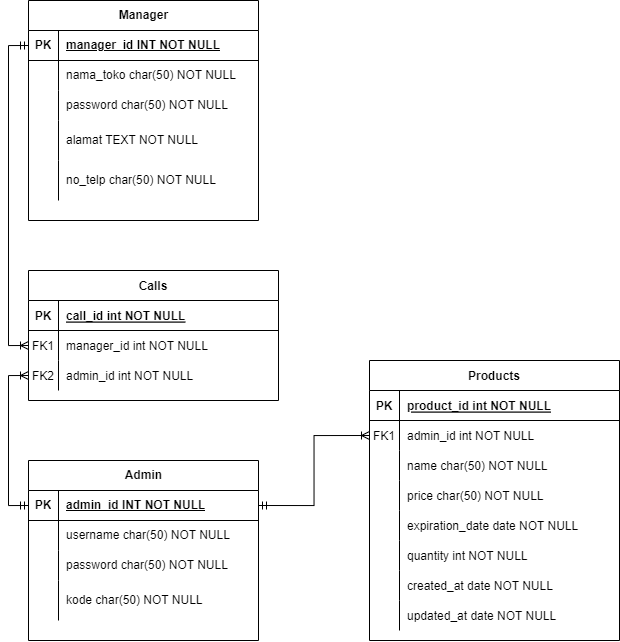

The diagram above was exported from draw.io. Its source (the exported page's mxGraphModel, read from the mxfile embedded in the PNG):
<mxGraphModel dx="934" dy="536" grid="1" gridSize="10" guides="1" tooltips="1" connect="1" arrows="1" fold="1" page="1" pageScale="1" pageWidth="827" pageHeight="1169" math="0" shadow="0">
  <root>
    <mxCell id="0" />
    <mxCell id="1" parent="0" />
    <mxCell id="4sc6l1oHxg3ErU_ahsrD-1" value="Products" style="shape=table;startSize=30;container=1;collapsible=1;childLayout=tableLayout;fixedRows=1;rowLines=0;fontStyle=1;align=center;resizeLast=1;" vertex="1" parent="1">
      <mxGeometry x="391" y="400" width="250" height="280" as="geometry" />
    </mxCell>
    <mxCell id="4sc6l1oHxg3ErU_ahsrD-2" value="" style="shape=partialRectangle;collapsible=0;dropTarget=0;pointerEvents=0;fillColor=none;points=[[0,0.5],[1,0.5]];portConstraint=eastwest;top=0;left=0;right=0;bottom=1;" vertex="1" parent="4sc6l1oHxg3ErU_ahsrD-1">
      <mxGeometry y="30" width="250" height="30" as="geometry" />
    </mxCell>
    <mxCell id="4sc6l1oHxg3ErU_ahsrD-3" value="PK" style="shape=partialRectangle;overflow=hidden;connectable=0;fillColor=none;top=0;left=0;bottom=0;right=0;fontStyle=1;" vertex="1" parent="4sc6l1oHxg3ErU_ahsrD-2">
      <mxGeometry width="30" height="30" as="geometry">
        <mxRectangle width="30" height="30" as="alternateBounds" />
      </mxGeometry>
    </mxCell>
    <mxCell id="4sc6l1oHxg3ErU_ahsrD-4" value="product_id int NOT NULL " style="shape=partialRectangle;overflow=hidden;connectable=0;fillColor=none;top=0;left=0;bottom=0;right=0;align=left;spacingLeft=6;fontStyle=5;" vertex="1" parent="4sc6l1oHxg3ErU_ahsrD-2">
      <mxGeometry x="30" width="220" height="30" as="geometry">
        <mxRectangle width="220" height="30" as="alternateBounds" />
      </mxGeometry>
    </mxCell>
    <mxCell id="4sc6l1oHxg3ErU_ahsrD-5" value="" style="shape=partialRectangle;collapsible=0;dropTarget=0;pointerEvents=0;fillColor=none;points=[[0,0.5],[1,0.5]];portConstraint=eastwest;top=0;left=0;right=0;bottom=0;" vertex="1" parent="4sc6l1oHxg3ErU_ahsrD-1">
      <mxGeometry y="60" width="250" height="30" as="geometry" />
    </mxCell>
    <mxCell id="4sc6l1oHxg3ErU_ahsrD-6" value="FK1" style="shape=partialRectangle;overflow=hidden;connectable=0;fillColor=none;top=0;left=0;bottom=0;right=0;" vertex="1" parent="4sc6l1oHxg3ErU_ahsrD-5">
      <mxGeometry width="30" height="30" as="geometry">
        <mxRectangle width="30" height="30" as="alternateBounds" />
      </mxGeometry>
    </mxCell>
    <mxCell id="4sc6l1oHxg3ErU_ahsrD-7" value="admin_id int NOT NULL" style="shape=partialRectangle;overflow=hidden;connectable=0;fillColor=none;top=0;left=0;bottom=0;right=0;align=left;spacingLeft=6;" vertex="1" parent="4sc6l1oHxg3ErU_ahsrD-5">
      <mxGeometry x="30" width="220" height="30" as="geometry">
        <mxRectangle width="220" height="30" as="alternateBounds" />
      </mxGeometry>
    </mxCell>
    <mxCell id="4sc6l1oHxg3ErU_ahsrD-8" value="" style="shape=partialRectangle;collapsible=0;dropTarget=0;pointerEvents=0;fillColor=none;points=[[0,0.5],[1,0.5]];portConstraint=eastwest;top=0;left=0;right=0;bottom=0;" vertex="1" parent="4sc6l1oHxg3ErU_ahsrD-1">
      <mxGeometry y="90" width="250" height="30" as="geometry" />
    </mxCell>
    <mxCell id="4sc6l1oHxg3ErU_ahsrD-9" value="" style="shape=partialRectangle;overflow=hidden;connectable=0;fillColor=none;top=0;left=0;bottom=0;right=0;" vertex="1" parent="4sc6l1oHxg3ErU_ahsrD-8">
      <mxGeometry width="30" height="30" as="geometry">
        <mxRectangle width="30" height="30" as="alternateBounds" />
      </mxGeometry>
    </mxCell>
    <mxCell id="4sc6l1oHxg3ErU_ahsrD-10" value="name char(50) NOT NULL" style="shape=partialRectangle;overflow=hidden;connectable=0;fillColor=none;top=0;left=0;bottom=0;right=0;align=left;spacingLeft=6;" vertex="1" parent="4sc6l1oHxg3ErU_ahsrD-8">
      <mxGeometry x="30" width="220" height="30" as="geometry">
        <mxRectangle width="220" height="30" as="alternateBounds" />
      </mxGeometry>
    </mxCell>
    <mxCell id="4sc6l1oHxg3ErU_ahsrD-11" value="" style="shape=partialRectangle;collapsible=0;dropTarget=0;pointerEvents=0;fillColor=none;points=[[0,0.5],[1,0.5]];portConstraint=eastwest;top=0;left=0;right=0;bottom=0;" vertex="1" parent="4sc6l1oHxg3ErU_ahsrD-1">
      <mxGeometry y="120" width="250" height="30" as="geometry" />
    </mxCell>
    <mxCell id="4sc6l1oHxg3ErU_ahsrD-12" value="" style="shape=partialRectangle;overflow=hidden;connectable=0;fillColor=none;top=0;left=0;bottom=0;right=0;" vertex="1" parent="4sc6l1oHxg3ErU_ahsrD-11">
      <mxGeometry width="30" height="30" as="geometry">
        <mxRectangle width="30" height="30" as="alternateBounds" />
      </mxGeometry>
    </mxCell>
    <mxCell id="4sc6l1oHxg3ErU_ahsrD-13" value="price char(50) NOT NULL" style="shape=partialRectangle;overflow=hidden;connectable=0;fillColor=none;top=0;left=0;bottom=0;right=0;align=left;spacingLeft=6;" vertex="1" parent="4sc6l1oHxg3ErU_ahsrD-11">
      <mxGeometry x="30" width="220" height="30" as="geometry">
        <mxRectangle width="220" height="30" as="alternateBounds" />
      </mxGeometry>
    </mxCell>
    <mxCell id="4sc6l1oHxg3ErU_ahsrD-14" value="" style="shape=partialRectangle;collapsible=0;dropTarget=0;pointerEvents=0;fillColor=none;points=[[0,0.5],[1,0.5]];portConstraint=eastwest;top=0;left=0;right=0;bottom=0;" vertex="1" parent="4sc6l1oHxg3ErU_ahsrD-1">
      <mxGeometry y="150" width="250" height="30" as="geometry" />
    </mxCell>
    <mxCell id="4sc6l1oHxg3ErU_ahsrD-15" value="" style="shape=partialRectangle;overflow=hidden;connectable=0;fillColor=none;top=0;left=0;bottom=0;right=0;" vertex="1" parent="4sc6l1oHxg3ErU_ahsrD-14">
      <mxGeometry width="30" height="30" as="geometry">
        <mxRectangle width="30" height="30" as="alternateBounds" />
      </mxGeometry>
    </mxCell>
    <mxCell id="4sc6l1oHxg3ErU_ahsrD-16" value="expiration_date date NOT NULL" style="shape=partialRectangle;overflow=hidden;connectable=0;fillColor=none;top=0;left=0;bottom=0;right=0;align=left;spacingLeft=6;" vertex="1" parent="4sc6l1oHxg3ErU_ahsrD-14">
      <mxGeometry x="30" width="220" height="30" as="geometry">
        <mxRectangle width="220" height="30" as="alternateBounds" />
      </mxGeometry>
    </mxCell>
    <mxCell id="4sc6l1oHxg3ErU_ahsrD-17" value="" style="shape=partialRectangle;collapsible=0;dropTarget=0;pointerEvents=0;fillColor=none;points=[[0,0.5],[1,0.5]];portConstraint=eastwest;top=0;left=0;right=0;bottom=0;" vertex="1" parent="4sc6l1oHxg3ErU_ahsrD-1">
      <mxGeometry y="180" width="250" height="30" as="geometry" />
    </mxCell>
    <mxCell id="4sc6l1oHxg3ErU_ahsrD-18" value="" style="shape=partialRectangle;overflow=hidden;connectable=0;fillColor=none;top=0;left=0;bottom=0;right=0;" vertex="1" parent="4sc6l1oHxg3ErU_ahsrD-17">
      <mxGeometry width="30" height="30" as="geometry">
        <mxRectangle width="30" height="30" as="alternateBounds" />
      </mxGeometry>
    </mxCell>
    <mxCell id="4sc6l1oHxg3ErU_ahsrD-19" value="quantity int NOT NULL" style="shape=partialRectangle;overflow=hidden;connectable=0;fillColor=none;top=0;left=0;bottom=0;right=0;align=left;spacingLeft=6;" vertex="1" parent="4sc6l1oHxg3ErU_ahsrD-17">
      <mxGeometry x="30" width="220" height="30" as="geometry">
        <mxRectangle width="220" height="30" as="alternateBounds" />
      </mxGeometry>
    </mxCell>
    <mxCell id="4sc6l1oHxg3ErU_ahsrD-20" value="" style="shape=partialRectangle;collapsible=0;dropTarget=0;pointerEvents=0;fillColor=none;points=[[0,0.5],[1,0.5]];portConstraint=eastwest;top=0;left=0;right=0;bottom=0;" vertex="1" parent="4sc6l1oHxg3ErU_ahsrD-1">
      <mxGeometry y="210" width="250" height="30" as="geometry" />
    </mxCell>
    <mxCell id="4sc6l1oHxg3ErU_ahsrD-21" value="" style="shape=partialRectangle;overflow=hidden;connectable=0;fillColor=none;top=0;left=0;bottom=0;right=0;" vertex="1" parent="4sc6l1oHxg3ErU_ahsrD-20">
      <mxGeometry width="30" height="30" as="geometry">
        <mxRectangle width="30" height="30" as="alternateBounds" />
      </mxGeometry>
    </mxCell>
    <mxCell id="4sc6l1oHxg3ErU_ahsrD-22" value="created_at date NOT NULL" style="shape=partialRectangle;overflow=hidden;connectable=0;fillColor=none;top=0;left=0;bottom=0;right=0;align=left;spacingLeft=6;" vertex="1" parent="4sc6l1oHxg3ErU_ahsrD-20">
      <mxGeometry x="30" width="220" height="30" as="geometry">
        <mxRectangle width="220" height="30" as="alternateBounds" />
      </mxGeometry>
    </mxCell>
    <mxCell id="4sc6l1oHxg3ErU_ahsrD-23" value="" style="shape=partialRectangle;collapsible=0;dropTarget=0;pointerEvents=0;fillColor=none;points=[[0,0.5],[1,0.5]];portConstraint=eastwest;top=0;left=0;right=0;bottom=0;" vertex="1" parent="4sc6l1oHxg3ErU_ahsrD-1">
      <mxGeometry y="240" width="250" height="30" as="geometry" />
    </mxCell>
    <mxCell id="4sc6l1oHxg3ErU_ahsrD-24" value="" style="shape=partialRectangle;overflow=hidden;connectable=0;fillColor=none;top=0;left=0;bottom=0;right=0;" vertex="1" parent="4sc6l1oHxg3ErU_ahsrD-23">
      <mxGeometry width="30" height="30" as="geometry">
        <mxRectangle width="30" height="30" as="alternateBounds" />
      </mxGeometry>
    </mxCell>
    <mxCell id="4sc6l1oHxg3ErU_ahsrD-25" value="updated_at date NOT NULL" style="shape=partialRectangle;overflow=hidden;connectable=0;fillColor=none;top=0;left=0;bottom=0;right=0;align=left;spacingLeft=6;" vertex="1" parent="4sc6l1oHxg3ErU_ahsrD-23">
      <mxGeometry x="30" width="220" height="30" as="geometry">
        <mxRectangle width="220" height="30" as="alternateBounds" />
      </mxGeometry>
    </mxCell>
    <mxCell id="4sc6l1oHxg3ErU_ahsrD-26" value="Manager" style="shape=table;startSize=30;container=1;collapsible=1;childLayout=tableLayout;fixedRows=1;rowLines=0;fontStyle=1;align=center;resizeLast=1;html=1;" vertex="1" parent="1">
      <mxGeometry x="50" y="40" width="230" height="220" as="geometry" />
    </mxCell>
    <mxCell id="4sc6l1oHxg3ErU_ahsrD-27" value="" style="shape=tableRow;horizontal=0;startSize=0;swimlaneHead=0;swimlaneBody=0;fillColor=none;collapsible=0;dropTarget=0;points=[[0,0.5],[1,0.5]];portConstraint=eastwest;top=0;left=0;right=0;bottom=1;" vertex="1" parent="4sc6l1oHxg3ErU_ahsrD-26">
      <mxGeometry y="30" width="230" height="30" as="geometry" />
    </mxCell>
    <mxCell id="4sc6l1oHxg3ErU_ahsrD-28" value="PK" style="shape=partialRectangle;connectable=0;fillColor=none;top=0;left=0;bottom=0;right=0;fontStyle=1;overflow=hidden;whiteSpace=wrap;html=1;" vertex="1" parent="4sc6l1oHxg3ErU_ahsrD-27">
      <mxGeometry width="30" height="30" as="geometry">
        <mxRectangle width="30" height="30" as="alternateBounds" />
      </mxGeometry>
    </mxCell>
    <mxCell id="4sc6l1oHxg3ErU_ahsrD-29" value="manager_id INT NOT NULL" style="shape=partialRectangle;connectable=0;fillColor=none;top=0;left=0;bottom=0;right=0;align=left;spacingLeft=6;fontStyle=5;overflow=hidden;whiteSpace=wrap;html=1;" vertex="1" parent="4sc6l1oHxg3ErU_ahsrD-27">
      <mxGeometry x="30" width="200" height="30" as="geometry">
        <mxRectangle width="200" height="30" as="alternateBounds" />
      </mxGeometry>
    </mxCell>
    <mxCell id="4sc6l1oHxg3ErU_ahsrD-30" value="" style="shape=tableRow;horizontal=0;startSize=0;swimlaneHead=0;swimlaneBody=0;fillColor=none;collapsible=0;dropTarget=0;points=[[0,0.5],[1,0.5]];portConstraint=eastwest;top=0;left=0;right=0;bottom=0;" vertex="1" parent="4sc6l1oHxg3ErU_ahsrD-26">
      <mxGeometry y="60" width="230" height="30" as="geometry" />
    </mxCell>
    <mxCell id="4sc6l1oHxg3ErU_ahsrD-31" value="" style="shape=partialRectangle;connectable=0;fillColor=none;top=0;left=0;bottom=0;right=0;editable=1;overflow=hidden;whiteSpace=wrap;html=1;" vertex="1" parent="4sc6l1oHxg3ErU_ahsrD-30">
      <mxGeometry width="30" height="30" as="geometry">
        <mxRectangle width="30" height="30" as="alternateBounds" />
      </mxGeometry>
    </mxCell>
    <mxCell id="4sc6l1oHxg3ErU_ahsrD-32" value="nama_toko char(50) NOT NULL" style="shape=partialRectangle;connectable=0;fillColor=none;top=0;left=0;bottom=0;right=0;align=left;spacingLeft=6;overflow=hidden;whiteSpace=wrap;html=1;" vertex="1" parent="4sc6l1oHxg3ErU_ahsrD-30">
      <mxGeometry x="30" width="200" height="30" as="geometry">
        <mxRectangle width="200" height="30" as="alternateBounds" />
      </mxGeometry>
    </mxCell>
    <mxCell id="4sc6l1oHxg3ErU_ahsrD-33" value="" style="shape=tableRow;horizontal=0;startSize=0;swimlaneHead=0;swimlaneBody=0;fillColor=none;collapsible=0;dropTarget=0;points=[[0,0.5],[1,0.5]];portConstraint=eastwest;top=0;left=0;right=0;bottom=0;" vertex="1" parent="4sc6l1oHxg3ErU_ahsrD-26">
      <mxGeometry y="90" width="230" height="30" as="geometry" />
    </mxCell>
    <mxCell id="4sc6l1oHxg3ErU_ahsrD-34" value="" style="shape=partialRectangle;connectable=0;fillColor=none;top=0;left=0;bottom=0;right=0;editable=1;overflow=hidden;whiteSpace=wrap;html=1;" vertex="1" parent="4sc6l1oHxg3ErU_ahsrD-33">
      <mxGeometry width="30" height="30" as="geometry">
        <mxRectangle width="30" height="30" as="alternateBounds" />
      </mxGeometry>
    </mxCell>
    <mxCell id="4sc6l1oHxg3ErU_ahsrD-35" value="password char(50) NOT NULL" style="shape=partialRectangle;connectable=0;fillColor=none;top=0;left=0;bottom=0;right=0;align=left;spacingLeft=6;overflow=hidden;whiteSpace=wrap;html=1;" vertex="1" parent="4sc6l1oHxg3ErU_ahsrD-33">
      <mxGeometry x="30" width="200" height="30" as="geometry">
        <mxRectangle width="200" height="30" as="alternateBounds" />
      </mxGeometry>
    </mxCell>
    <mxCell id="4sc6l1oHxg3ErU_ahsrD-36" value="" style="shape=tableRow;horizontal=0;startSize=0;swimlaneHead=0;swimlaneBody=0;fillColor=none;collapsible=0;dropTarget=0;points=[[0,0.5],[1,0.5]];portConstraint=eastwest;top=0;left=0;right=0;bottom=0;" vertex="1" parent="4sc6l1oHxg3ErU_ahsrD-26">
      <mxGeometry y="120" width="230" height="40" as="geometry" />
    </mxCell>
    <mxCell id="4sc6l1oHxg3ErU_ahsrD-37" value="" style="shape=partialRectangle;connectable=0;fillColor=none;top=0;left=0;bottom=0;right=0;editable=1;overflow=hidden;whiteSpace=wrap;html=1;" vertex="1" parent="4sc6l1oHxg3ErU_ahsrD-36">
      <mxGeometry width="30" height="40" as="geometry">
        <mxRectangle width="30" height="40" as="alternateBounds" />
      </mxGeometry>
    </mxCell>
    <mxCell id="4sc6l1oHxg3ErU_ahsrD-38" value="alamat TEXT NOT NULL" style="shape=partialRectangle;connectable=0;fillColor=none;top=0;left=0;bottom=0;right=0;align=left;spacingLeft=6;overflow=hidden;whiteSpace=wrap;html=1;" vertex="1" parent="4sc6l1oHxg3ErU_ahsrD-36">
      <mxGeometry x="30" width="200" height="40" as="geometry">
        <mxRectangle width="200" height="40" as="alternateBounds" />
      </mxGeometry>
    </mxCell>
    <mxCell id="4sc6l1oHxg3ErU_ahsrD-39" value="" style="shape=tableRow;horizontal=0;startSize=0;swimlaneHead=0;swimlaneBody=0;fillColor=none;collapsible=0;dropTarget=0;points=[[0,0.5],[1,0.5]];portConstraint=eastwest;top=0;left=0;right=0;bottom=0;" vertex="1" parent="4sc6l1oHxg3ErU_ahsrD-26">
      <mxGeometry y="160" width="230" height="40" as="geometry" />
    </mxCell>
    <mxCell id="4sc6l1oHxg3ErU_ahsrD-40" value="" style="shape=partialRectangle;connectable=0;fillColor=none;top=0;left=0;bottom=0;right=0;editable=1;overflow=hidden;whiteSpace=wrap;html=1;" vertex="1" parent="4sc6l1oHxg3ErU_ahsrD-39">
      <mxGeometry width="30" height="40" as="geometry">
        <mxRectangle width="30" height="40" as="alternateBounds" />
      </mxGeometry>
    </mxCell>
    <mxCell id="4sc6l1oHxg3ErU_ahsrD-41" value="no_telp char(50) NOT NULL" style="shape=partialRectangle;connectable=0;fillColor=none;top=0;left=0;bottom=0;right=0;align=left;spacingLeft=6;overflow=hidden;whiteSpace=wrap;html=1;" vertex="1" parent="4sc6l1oHxg3ErU_ahsrD-39">
      <mxGeometry x="30" width="200" height="40" as="geometry">
        <mxRectangle width="200" height="40" as="alternateBounds" />
      </mxGeometry>
    </mxCell>
    <mxCell id="4sc6l1oHxg3ErU_ahsrD-42" value="Calls" style="shape=table;startSize=30;container=1;collapsible=1;childLayout=tableLayout;fixedRows=1;rowLines=0;fontStyle=1;align=center;resizeLast=1;" vertex="1" parent="1">
      <mxGeometry x="50" y="310" width="250" height="130" as="geometry" />
    </mxCell>
    <mxCell id="4sc6l1oHxg3ErU_ahsrD-43" value="" style="shape=partialRectangle;collapsible=0;dropTarget=0;pointerEvents=0;fillColor=none;points=[[0,0.5],[1,0.5]];portConstraint=eastwest;top=0;left=0;right=0;bottom=1;" vertex="1" parent="4sc6l1oHxg3ErU_ahsrD-42">
      <mxGeometry y="30" width="250" height="30" as="geometry" />
    </mxCell>
    <mxCell id="4sc6l1oHxg3ErU_ahsrD-44" value="PK" style="shape=partialRectangle;overflow=hidden;connectable=0;fillColor=none;top=0;left=0;bottom=0;right=0;fontStyle=1;" vertex="1" parent="4sc6l1oHxg3ErU_ahsrD-43">
      <mxGeometry width="30" height="30" as="geometry">
        <mxRectangle width="30" height="30" as="alternateBounds" />
      </mxGeometry>
    </mxCell>
    <mxCell id="4sc6l1oHxg3ErU_ahsrD-45" value="call_id int NOT NULL " style="shape=partialRectangle;overflow=hidden;connectable=0;fillColor=none;top=0;left=0;bottom=0;right=0;align=left;spacingLeft=6;fontStyle=5;" vertex="1" parent="4sc6l1oHxg3ErU_ahsrD-43">
      <mxGeometry x="30" width="220" height="30" as="geometry">
        <mxRectangle width="220" height="30" as="alternateBounds" />
      </mxGeometry>
    </mxCell>
    <mxCell id="4sc6l1oHxg3ErU_ahsrD-46" value="" style="shape=partialRectangle;collapsible=0;dropTarget=0;pointerEvents=0;fillColor=none;points=[[0,0.5],[1,0.5]];portConstraint=eastwest;top=0;left=0;right=0;bottom=0;" vertex="1" parent="4sc6l1oHxg3ErU_ahsrD-42">
      <mxGeometry y="60" width="250" height="30" as="geometry" />
    </mxCell>
    <mxCell id="4sc6l1oHxg3ErU_ahsrD-47" value="FK1" style="shape=partialRectangle;overflow=hidden;connectable=0;fillColor=none;top=0;left=0;bottom=0;right=0;" vertex="1" parent="4sc6l1oHxg3ErU_ahsrD-46">
      <mxGeometry width="30" height="30" as="geometry">
        <mxRectangle width="30" height="30" as="alternateBounds" />
      </mxGeometry>
    </mxCell>
    <mxCell id="4sc6l1oHxg3ErU_ahsrD-48" value="manager_id int NOT NULL" style="shape=partialRectangle;overflow=hidden;connectable=0;fillColor=none;top=0;left=0;bottom=0;right=0;align=left;spacingLeft=6;" vertex="1" parent="4sc6l1oHxg3ErU_ahsrD-46">
      <mxGeometry x="30" width="220" height="30" as="geometry">
        <mxRectangle width="220" height="30" as="alternateBounds" />
      </mxGeometry>
    </mxCell>
    <mxCell id="4sc6l1oHxg3ErU_ahsrD-49" value="" style="shape=partialRectangle;collapsible=0;dropTarget=0;pointerEvents=0;fillColor=none;points=[[0,0.5],[1,0.5]];portConstraint=eastwest;top=0;left=0;right=0;bottom=0;" vertex="1" parent="4sc6l1oHxg3ErU_ahsrD-42">
      <mxGeometry y="90" width="250" height="30" as="geometry" />
    </mxCell>
    <mxCell id="4sc6l1oHxg3ErU_ahsrD-50" value="FK2" style="shape=partialRectangle;overflow=hidden;connectable=0;fillColor=none;top=0;left=0;bottom=0;right=0;" vertex="1" parent="4sc6l1oHxg3ErU_ahsrD-49">
      <mxGeometry width="30" height="30" as="geometry">
        <mxRectangle width="30" height="30" as="alternateBounds" />
      </mxGeometry>
    </mxCell>
    <mxCell id="4sc6l1oHxg3ErU_ahsrD-51" value="admin_id int NOT NULL" style="shape=partialRectangle;overflow=hidden;connectable=0;fillColor=none;top=0;left=0;bottom=0;right=0;align=left;spacingLeft=6;" vertex="1" parent="4sc6l1oHxg3ErU_ahsrD-49">
      <mxGeometry x="30" width="220" height="30" as="geometry">
        <mxRectangle width="220" height="30" as="alternateBounds" />
      </mxGeometry>
    </mxCell>
    <mxCell id="4sc6l1oHxg3ErU_ahsrD-52" value="Admin" style="shape=table;startSize=30;container=1;collapsible=1;childLayout=tableLayout;fixedRows=1;rowLines=0;fontStyle=1;align=center;resizeLast=1;html=1;" vertex="1" parent="1">
      <mxGeometry x="50" y="500" width="230" height="180" as="geometry" />
    </mxCell>
    <mxCell id="4sc6l1oHxg3ErU_ahsrD-53" value="" style="shape=tableRow;horizontal=0;startSize=0;swimlaneHead=0;swimlaneBody=0;fillColor=none;collapsible=0;dropTarget=0;points=[[0,0.5],[1,0.5]];portConstraint=eastwest;top=0;left=0;right=0;bottom=1;" vertex="1" parent="4sc6l1oHxg3ErU_ahsrD-52">
      <mxGeometry y="30" width="230" height="30" as="geometry" />
    </mxCell>
    <mxCell id="4sc6l1oHxg3ErU_ahsrD-54" value="PK" style="shape=partialRectangle;connectable=0;fillColor=none;top=0;left=0;bottom=0;right=0;fontStyle=1;overflow=hidden;whiteSpace=wrap;html=1;" vertex="1" parent="4sc6l1oHxg3ErU_ahsrD-53">
      <mxGeometry width="30" height="30" as="geometry">
        <mxRectangle width="30" height="30" as="alternateBounds" />
      </mxGeometry>
    </mxCell>
    <mxCell id="4sc6l1oHxg3ErU_ahsrD-55" value="admin_id INT NOT NULL" style="shape=partialRectangle;connectable=0;fillColor=none;top=0;left=0;bottom=0;right=0;align=left;spacingLeft=6;fontStyle=5;overflow=hidden;whiteSpace=wrap;html=1;" vertex="1" parent="4sc6l1oHxg3ErU_ahsrD-53">
      <mxGeometry x="30" width="200" height="30" as="geometry">
        <mxRectangle width="200" height="30" as="alternateBounds" />
      </mxGeometry>
    </mxCell>
    <mxCell id="4sc6l1oHxg3ErU_ahsrD-56" value="" style="shape=tableRow;horizontal=0;startSize=0;swimlaneHead=0;swimlaneBody=0;fillColor=none;collapsible=0;dropTarget=0;points=[[0,0.5],[1,0.5]];portConstraint=eastwest;top=0;left=0;right=0;bottom=0;" vertex="1" parent="4sc6l1oHxg3ErU_ahsrD-52">
      <mxGeometry y="60" width="230" height="30" as="geometry" />
    </mxCell>
    <mxCell id="4sc6l1oHxg3ErU_ahsrD-57" value="" style="shape=partialRectangle;connectable=0;fillColor=none;top=0;left=0;bottom=0;right=0;editable=1;overflow=hidden;whiteSpace=wrap;html=1;" vertex="1" parent="4sc6l1oHxg3ErU_ahsrD-56">
      <mxGeometry width="30" height="30" as="geometry">
        <mxRectangle width="30" height="30" as="alternateBounds" />
      </mxGeometry>
    </mxCell>
    <mxCell id="4sc6l1oHxg3ErU_ahsrD-58" value="username char(50) NOT NULL" style="shape=partialRectangle;connectable=0;fillColor=none;top=0;left=0;bottom=0;right=0;align=left;spacingLeft=6;overflow=hidden;whiteSpace=wrap;html=1;" vertex="1" parent="4sc6l1oHxg3ErU_ahsrD-56">
      <mxGeometry x="30" width="200" height="30" as="geometry">
        <mxRectangle width="200" height="30" as="alternateBounds" />
      </mxGeometry>
    </mxCell>
    <mxCell id="4sc6l1oHxg3ErU_ahsrD-59" value="" style="shape=tableRow;horizontal=0;startSize=0;swimlaneHead=0;swimlaneBody=0;fillColor=none;collapsible=0;dropTarget=0;points=[[0,0.5],[1,0.5]];portConstraint=eastwest;top=0;left=0;right=0;bottom=0;" vertex="1" parent="4sc6l1oHxg3ErU_ahsrD-52">
      <mxGeometry y="90" width="230" height="30" as="geometry" />
    </mxCell>
    <mxCell id="4sc6l1oHxg3ErU_ahsrD-60" value="" style="shape=partialRectangle;connectable=0;fillColor=none;top=0;left=0;bottom=0;right=0;editable=1;overflow=hidden;whiteSpace=wrap;html=1;" vertex="1" parent="4sc6l1oHxg3ErU_ahsrD-59">
      <mxGeometry width="30" height="30" as="geometry">
        <mxRectangle width="30" height="30" as="alternateBounds" />
      </mxGeometry>
    </mxCell>
    <mxCell id="4sc6l1oHxg3ErU_ahsrD-61" value="password char(50) NOT NULL" style="shape=partialRectangle;connectable=0;fillColor=none;top=0;left=0;bottom=0;right=0;align=left;spacingLeft=6;overflow=hidden;whiteSpace=wrap;html=1;" vertex="1" parent="4sc6l1oHxg3ErU_ahsrD-59">
      <mxGeometry x="30" width="200" height="30" as="geometry">
        <mxRectangle width="200" height="30" as="alternateBounds" />
      </mxGeometry>
    </mxCell>
    <mxCell id="4sc6l1oHxg3ErU_ahsrD-62" value="" style="shape=tableRow;horizontal=0;startSize=0;swimlaneHead=0;swimlaneBody=0;fillColor=none;collapsible=0;dropTarget=0;points=[[0,0.5],[1,0.5]];portConstraint=eastwest;top=0;left=0;right=0;bottom=0;" vertex="1" parent="4sc6l1oHxg3ErU_ahsrD-52">
      <mxGeometry y="120" width="230" height="40" as="geometry" />
    </mxCell>
    <mxCell id="4sc6l1oHxg3ErU_ahsrD-63" value="" style="shape=partialRectangle;connectable=0;fillColor=none;top=0;left=0;bottom=0;right=0;editable=1;overflow=hidden;whiteSpace=wrap;html=1;" vertex="1" parent="4sc6l1oHxg3ErU_ahsrD-62">
      <mxGeometry width="30" height="40" as="geometry">
        <mxRectangle width="30" height="40" as="alternateBounds" />
      </mxGeometry>
    </mxCell>
    <mxCell id="4sc6l1oHxg3ErU_ahsrD-64" value="kode char(50) NOT NULL" style="shape=partialRectangle;connectable=0;fillColor=none;top=0;left=0;bottom=0;right=0;align=left;spacingLeft=6;overflow=hidden;whiteSpace=wrap;html=1;" vertex="1" parent="4sc6l1oHxg3ErU_ahsrD-62">
      <mxGeometry x="30" width="200" height="40" as="geometry">
        <mxRectangle width="200" height="40" as="alternateBounds" />
      </mxGeometry>
    </mxCell>
    <mxCell id="4sc6l1oHxg3ErU_ahsrD-65" style="edgeStyle=orthogonalEdgeStyle;rounded=0;orthogonalLoop=1;jettySize=auto;html=1;exitX=0;exitY=0.5;exitDx=0;exitDy=0;startArrow=ERmandOne;startFill=0;entryX=0;entryY=0.5;entryDx=0;entryDy=0;endArrow=ERoneToMany;endFill=0;" edge="1" parent="1" source="4sc6l1oHxg3ErU_ahsrD-27" target="4sc6l1oHxg3ErU_ahsrD-46">
      <mxGeometry relative="1" as="geometry">
        <mxPoint x="30" y="350" as="targetPoint" />
      </mxGeometry>
    </mxCell>
    <mxCell id="4sc6l1oHxg3ErU_ahsrD-66" style="edgeStyle=orthogonalEdgeStyle;rounded=0;orthogonalLoop=1;jettySize=auto;html=1;exitX=0;exitY=0.5;exitDx=0;exitDy=0;entryX=0;entryY=0.5;entryDx=0;entryDy=0;startArrow=ERoneToMany;startFill=0;endArrow=ERmandOne;endFill=0;" edge="1" parent="1" source="4sc6l1oHxg3ErU_ahsrD-49" target="4sc6l1oHxg3ErU_ahsrD-53">
      <mxGeometry relative="1" as="geometry" />
    </mxCell>
    <mxCell id="4sc6l1oHxg3ErU_ahsrD-67" style="edgeStyle=orthogonalEdgeStyle;rounded=0;orthogonalLoop=1;jettySize=auto;html=1;exitX=1;exitY=0.5;exitDx=0;exitDy=0;entryX=0;entryY=0.5;entryDx=0;entryDy=0;startArrow=ERmandOne;startFill=0;endArrow=ERoneToMany;endFill=0;" edge="1" parent="1" source="4sc6l1oHxg3ErU_ahsrD-53" target="4sc6l1oHxg3ErU_ahsrD-5">
      <mxGeometry relative="1" as="geometry" />
    </mxCell>
  </root>
</mxGraphModel>